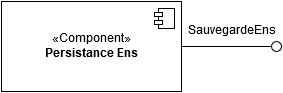

The diagram above was exported from draw.io. Its source (the exported page's mxGraphModel, read from the mxfile embedded in the PNG):
<mxGraphModel dx="677" dy="789" grid="1" gridSize="10" guides="1" tooltips="1" connect="1" arrows="1" fold="1" page="1" pageScale="1" pageWidth="826" pageHeight="1169" math="0" shadow="0">
  <root>
    <mxCell id="0" />
    <mxCell id="1" parent="0" />
    <mxCell id="2c242a4b6b66cf88-1" value="Object" style="html=1;" vertex="1" parent="1">
      <mxGeometry x="210" y="110" width="110" height="50" as="geometry" />
    </mxCell>
    <mxCell id="4bb555f64f6fd612-1" value="«Component»&lt;br&gt;&lt;b&gt;Persistance Ens&lt;/b&gt;" style="html=1;" vertex="1" parent="1">
      <mxGeometry x="170" y="90" width="180" height="90" as="geometry" />
    </mxCell>
    <mxCell id="4bb555f64f6fd612-2" value="" style="shape=component;jettyWidth=8;jettyHeight=4;" vertex="1" parent="4bb555f64f6fd612-1">
      <mxGeometry x="1" width="20" height="20" relative="1" as="geometry">
        <mxPoint x="-27" y="7" as="offset" />
      </mxGeometry>
    </mxCell>
    <mxCell id="4bb555f64f6fd612-3" value="" style="shape=lollipop;direction=south;html=1;" vertex="1" parent="1">
      <mxGeometry x="350" y="130" width="100" height="10" as="geometry" />
    </mxCell>
    <mxCell id="4bb555f64f6fd612-4" value="SauvegardeEns" style="text;html=1;strokeColor=none;fillColor=none;align=center;verticalAlign=middle;whiteSpace=wrap;" vertex="1" parent="1">
      <mxGeometry x="380" y="110" width="40" height="20" as="geometry" />
    </mxCell>
  </root>
</mxGraphModel>